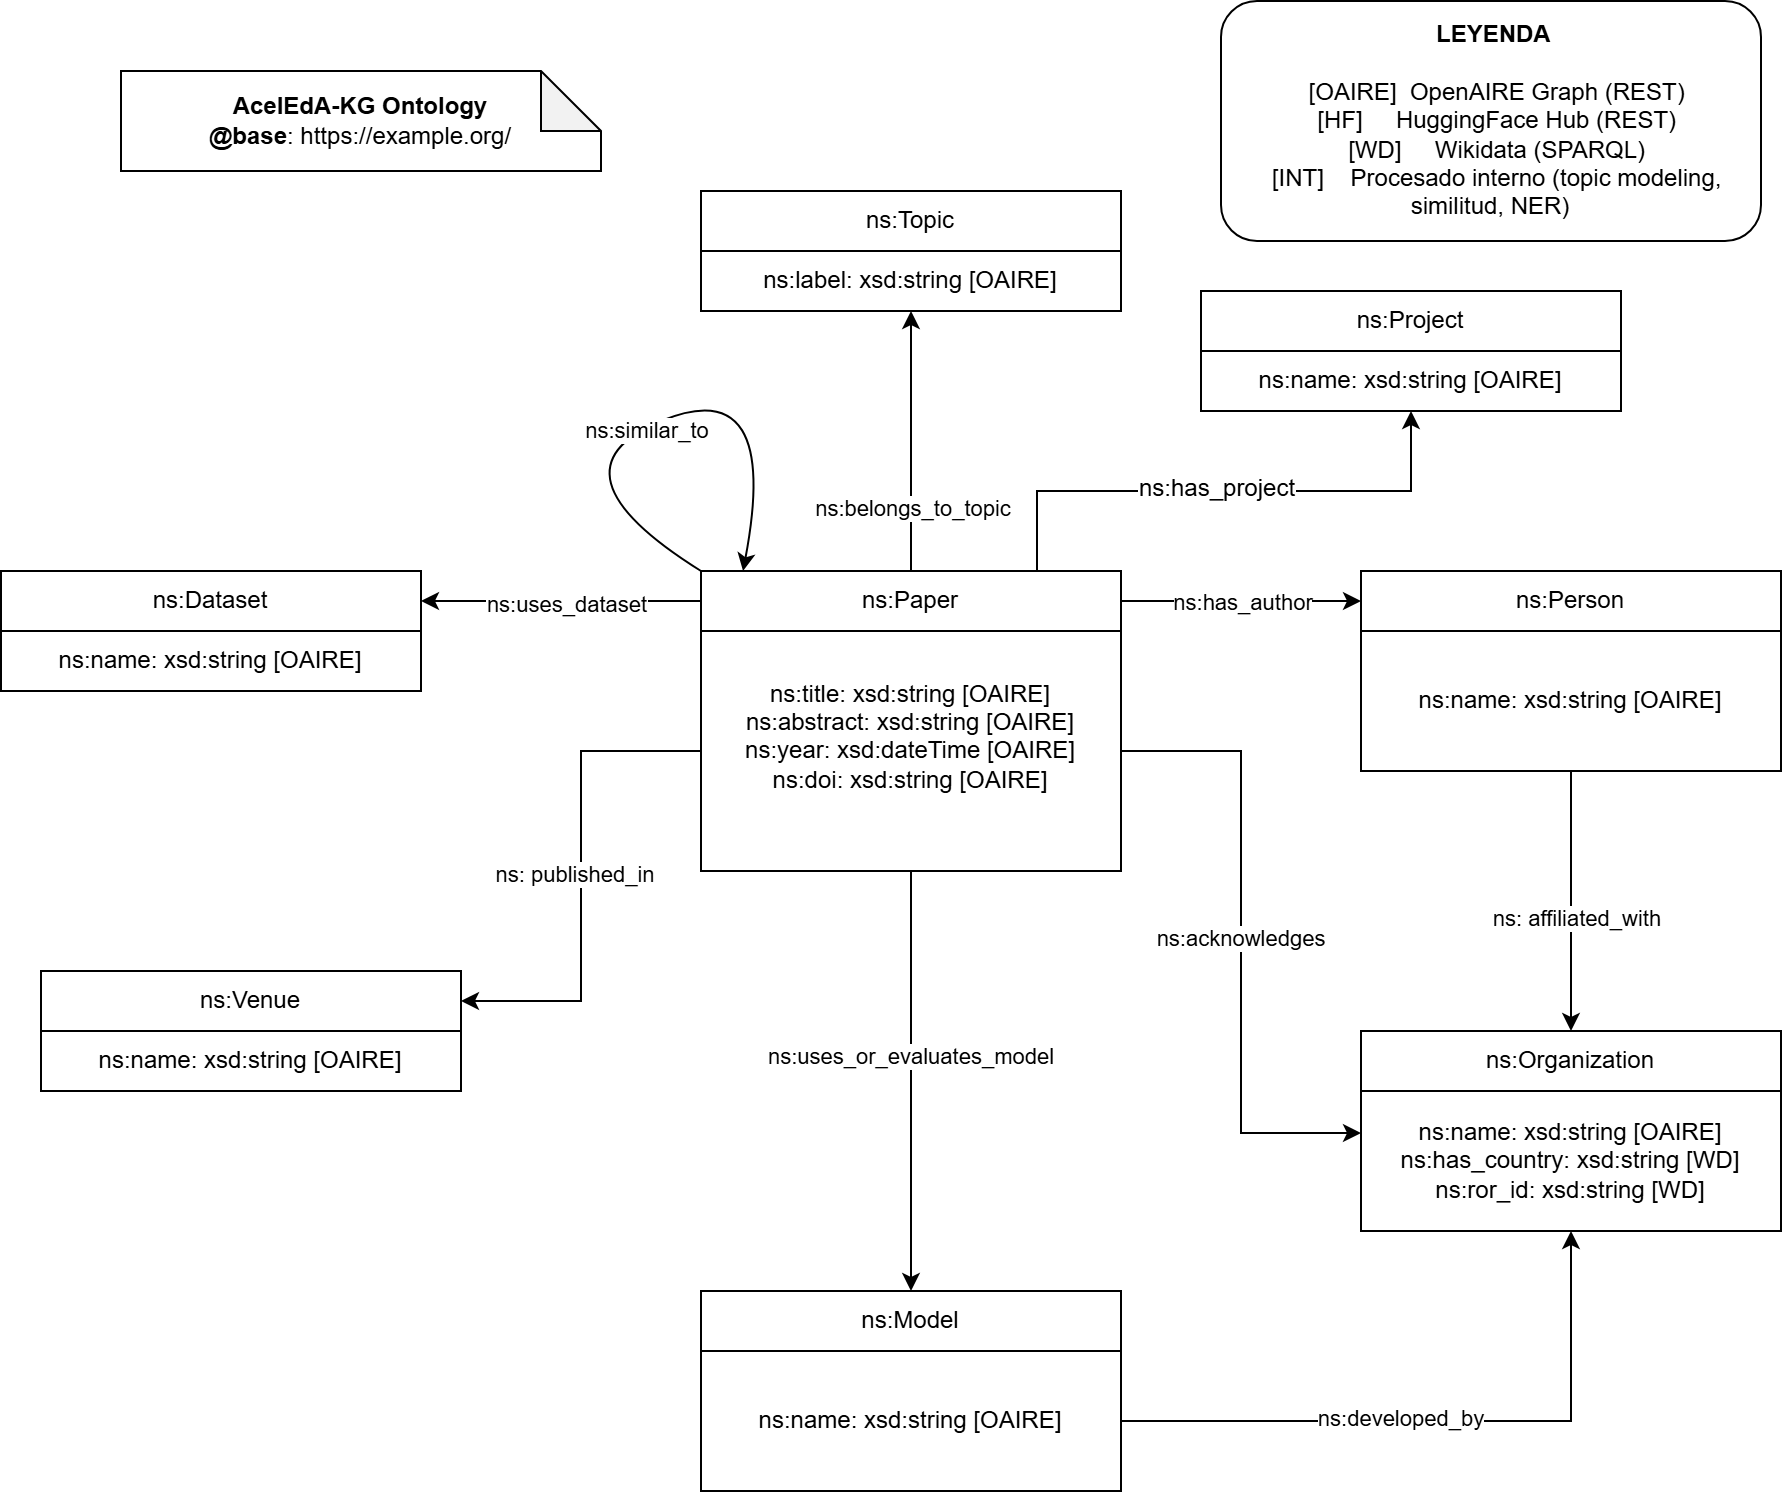

The diagram above was exported from draw.io. Its source (the exported page's mxGraphModel, read from the mxfile embedded in the PNG):
<mxGraphModel dx="1414" dy="791" grid="1" gridSize="10" guides="1" tooltips="1" connect="1" arrows="1" fold="1" page="1" pageScale="1" pageWidth="850" pageHeight="1100" math="0" shadow="0">
  <root>
    <mxCell id="0" />
    <mxCell id="1" parent="0" />
    <mxCell id="NXaedTw8kQWwa43JP6Dw-1" parent="1" style="shape=note;whiteSpace=wrap;html=1;backgroundOutline=1;darkOpacity=0.05;" value="&lt;b style=&quot;text-align: left;&quot;&gt;AcelEdA-KG Ontology&lt;/b&gt;&lt;br style=&quot;text-align: left;&quot;&gt;&lt;span style=&quot;text-align: left;&quot;&gt;&lt;b&gt;@base&lt;/b&gt;:&amp;nbsp;&lt;/span&gt;https://example.org/" vertex="1">
      <mxGeometry height="50" width="240" x="130" y="90" as="geometry" />
    </mxCell>
    <mxCell id="NXaedTw8kQWwa43JP6Dw-2" parent="1" style="rounded=0;whiteSpace=wrap;html=1;snapToPoint=1;points=[[0.1,0],[0.2,0],[0.3,0],[0.4,0],[0.5,0],[0.6,0],[0.7,0],[0.8,0],[0.9,0],[0,0.1],[0,0.3],[0,0.5],[0,0.7],[0,0.9],[0.1,1],[0.2,1],[0.3,1],[0.4,1],[0.5,1],[0.6,1],[0.7,1],[0.8,1],[0.9,1],[1,0.1],[1,0.3],[1,0.5],[1,0.7],[1,0.9]];" value="&lt;div&gt;&lt;br&gt;&lt;/div&gt;ns:name: xsd:string [OAIRE]&lt;div&gt;&lt;br&gt;&lt;/div&gt;" vertex="1">
      <mxGeometry height="30" width="210" x="70" y="370" as="geometry" />
    </mxCell>
    <mxCell id="NXaedTw8kQWwa43JP6Dw-3" parent="1" style="rounded=0;whiteSpace=wrap;html=1;snapToPoint=1;points=[[0.1,0],[0.2,0],[0.3,0],[0.4,0],[0.5,0],[0.6,0],[0.7,0],[0.8,0],[0.9,0],[0,0.1],[0,0.3],[0,0.5],[0,0.7],[0,0.9],[0.1,1],[0.2,1],[0.3,1],[0.4,1],[0.5,1],[0.6,1],[0.7,1],[0.8,1],[0.9,1],[1,0.1],[1,0.3],[1,0.5],[1,0.7],[1,0.9]];" value="ns:Dataset" vertex="1">
      <mxGeometry height="30" width="210" x="70" y="340" as="geometry" />
    </mxCell>
    <mxCell id="NXaedTw8kQWwa43JP6Dw-4" edge="1" parent="1" source="NXaedTw8kQWwa43JP6Dw-5" style="edgeStyle=orthogonalEdgeStyle;rounded=0;orthogonalLoop=1;jettySize=auto;html=1;exitX=0.5;exitY=0;exitDx=0;exitDy=0;" target="NXaedTw8kQWwa43JP6Dw-12">
      <mxGeometry relative="1" as="geometry" />
    </mxCell>
    <mxCell id="NXaedTw8kQWwa43JP6Dw-22" edge="1" parent="1" source="NXaedTw8kQWwa43JP6Dw-5" style="edgeStyle=orthogonalEdgeStyle;rounded=0;orthogonalLoop=1;jettySize=auto;html=1;exitX=1;exitY=0.5;exitDx=0;exitDy=0;entryX=0;entryY=0.3;entryDx=0;entryDy=0;" target="NXaedTw8kQWwa43JP6Dw-15">
      <mxGeometry relative="1" as="geometry" />
    </mxCell>
    <mxCell id="NXaedTw8kQWwa43JP6Dw-23" connectable="0" parent="NXaedTw8kQWwa43JP6Dw-22" style="edgeLabel;html=1;align=center;verticalAlign=middle;resizable=0;points=[];" value="ns:acknowledges" vertex="1">
      <mxGeometry relative="1" x="-0.0132" y="-1" as="geometry">
        <mxPoint as="offset" />
      </mxGeometry>
    </mxCell>
    <mxCell id="NXaedTw8kQWwa43JP6Dw-29" edge="1" parent="1" source="NXaedTw8kQWwa43JP6Dw-5" style="edgeStyle=orthogonalEdgeStyle;rounded=0;orthogonalLoop=1;jettySize=auto;html=1;entryX=1;entryY=0.5;entryDx=0;entryDy=0;" target="NXaedTw8kQWwa43JP6Dw-27">
      <mxGeometry relative="1" as="geometry" />
    </mxCell>
    <mxCell id="NXaedTw8kQWwa43JP6Dw-30" connectable="0" parent="NXaedTw8kQWwa43JP6Dw-29" style="edgeLabel;html=1;align=center;verticalAlign=middle;resizable=0;points=[];" value="ns: published_in" vertex="1">
      <mxGeometry relative="1" x="-0.0102" y="-4" as="geometry">
        <mxPoint as="offset" />
      </mxGeometry>
    </mxCell>
    <mxCell id="NXaedTw8kQWwa43JP6Dw-5" parent="1" style="rounded=0;whiteSpace=wrap;html=1;snapToPoint=1;points=[[0.1,0],[0.2,0],[0.3,0],[0.4,0],[0.5,0],[0.6,0],[0.7,0],[0.8,0],[0.9,0],[0,0.1],[0,0.3],[0,0.5],[0,0.7],[0,0.9],[0.1,1],[0.2,1],[0.3,1],[0.4,1],[0.5,1],[0.6,1],[0.7,1],[0.8,1],[0.9,1],[1,0.1],[1,0.3],[1,0.5],[1,0.7],[1,0.9]];" value="ns:title: xsd:string [OAIRE]&lt;div&gt;ns:abstract: xsd:string [OAIRE]&lt;br&gt;&lt;div&gt;ns:year: xsd:dateTime [OAIRE]&lt;/div&gt;&lt;div&gt;ns:doi: xsd:string [OAIRE]&lt;/div&gt;&lt;/div&gt;&lt;div&gt;&lt;br&gt;&lt;/div&gt;" vertex="1">
      <mxGeometry height="120" width="210" x="420" y="370" as="geometry" />
    </mxCell>
    <mxCell id="NXaedTw8kQWwa43JP6Dw-6" edge="1" parent="1" source="NXaedTw8kQWwa43JP6Dw-12" style="edgeStyle=orthogonalEdgeStyle;rounded=0;orthogonalLoop=1;jettySize=auto;html=1;exitX=0;exitY=0.5;exitDx=0;exitDy=0;entryX=1;entryY=0.5;entryDx=0;entryDy=0;" target="NXaedTw8kQWwa43JP6Dw-3">
      <mxGeometry relative="1" as="geometry" />
    </mxCell>
    <mxCell id="NXaedTw8kQWwa43JP6Dw-7" connectable="0" parent="NXaedTw8kQWwa43JP6Dw-6" style="edgeLabel;html=1;align=center;verticalAlign=middle;resizable=0;points=[];" value="ns:uses_dataset" vertex="1">
      <mxGeometry relative="1" x="-0.0314" y="1" as="geometry">
        <mxPoint as="offset" />
      </mxGeometry>
    </mxCell>
    <mxCell id="NXaedTw8kQWwa43JP6Dw-8" edge="1" parent="1" source="NXaedTw8kQWwa43JP6Dw-12" style="edgeStyle=orthogonalEdgeStyle;rounded=0;orthogonalLoop=1;jettySize=auto;html=1;exitX=1;exitY=0.5;exitDx=0;exitDy=0;entryX=0;entryY=0.5;entryDx=0;entryDy=0;" target="NXaedTw8kQWwa43JP6Dw-14">
      <mxGeometry relative="1" as="geometry" />
    </mxCell>
    <mxCell id="NXaedTw8kQWwa43JP6Dw-9" connectable="0" parent="NXaedTw8kQWwa43JP6Dw-8" style="edgeLabel;html=1;align=center;verticalAlign=middle;resizable=0;points=[];" value="ns:has_author" vertex="1">
      <mxGeometry relative="1" x="-0.3289" y="1" as="geometry">
        <mxPoint x="20" y="1" as="offset" />
      </mxGeometry>
    </mxCell>
    <mxCell id="NXaedTw8kQWwa43JP6Dw-10" edge="1" parent="1" source="NXaedTw8kQWwa43JP6Dw-12" style="edgeStyle=orthogonalEdgeStyle;rounded=0;orthogonalLoop=1;jettySize=auto;html=1;exitX=0.5;exitY=0;exitDx=0;exitDy=0;entryX=0.5;entryY=1;entryDx=0;entryDy=0;" target="NXaedTw8kQWwa43JP6Dw-18">
      <mxGeometry relative="1" as="geometry" />
    </mxCell>
    <mxCell id="NXaedTw8kQWwa43JP6Dw-11" connectable="0" parent="NXaedTw8kQWwa43JP6Dw-10" style="edgeLabel;html=1;align=center;verticalAlign=middle;resizable=0;points=[];" value="ns:belongs_to_topic" vertex="1">
      <mxGeometry relative="1" x="-0.505" as="geometry">
        <mxPoint as="offset" />
      </mxGeometry>
    </mxCell>
    <mxCell id="NXaedTw8kQWwa43JP6Dw-43" edge="1" parent="1" source="NXaedTw8kQWwa43JP6Dw-12" style="edgeStyle=orthogonalEdgeStyle;rounded=0;orthogonalLoop=1;jettySize=auto;html=1;exitX=0.8;exitY=0;exitDx=0;exitDy=0;entryX=0.5;entryY=1;entryDx=0;entryDy=0;" target="NXaedTw8kQWwa43JP6Dw-42">
      <mxGeometry relative="1" as="geometry" />
    </mxCell>
    <mxCell id="NXaedTw8kQWwa43JP6Dw-44" connectable="0" parent="NXaedTw8kQWwa43JP6Dw-43" style="edgeLabel;html=1;align=center;verticalAlign=middle;resizable=0;points=[];" value="&lt;span style=&quot;font-size: 12px;&quot;&gt;ns:has_project&lt;/span&gt;" vertex="1">
      <mxGeometry relative="1" x="-0.0337" y="2" as="geometry">
        <mxPoint as="offset" />
      </mxGeometry>
    </mxCell>
    <mxCell id="NXaedTw8kQWwa43JP6Dw-12" parent="1" style="rounded=0;whiteSpace=wrap;html=1;snapToPoint=1;points=[[0.1,0],[0.2,0],[0.3,0],[0.4,0],[0.5,0],[0.6,0],[0.7,0],[0.8,0],[0.9,0],[0,0.1],[0,0.3],[0,0.5],[0,0.7],[0,0.9],[0.1,1],[0.2,1],[0.3,1],[0.4,1],[0.5,1],[0.6,1],[0.7,1],[0.8,1],[0.9,1],[1,0.1],[1,0.3],[1,0.5],[1,0.7],[1,0.9]];" value="ns:Paper" vertex="1">
      <mxGeometry height="30" width="210" x="420" y="340" as="geometry" />
    </mxCell>
    <mxCell id="NXaedTw8kQWwa43JP6Dw-25" edge="1" parent="1" source="NXaedTw8kQWwa43JP6Dw-13" style="edgeStyle=orthogonalEdgeStyle;rounded=0;orthogonalLoop=1;jettySize=auto;html=1;entryX=0.5;entryY=0;entryDx=0;entryDy=0;" target="NXaedTw8kQWwa43JP6Dw-17">
      <mxGeometry relative="1" as="geometry" />
    </mxCell>
    <mxCell id="NXaedTw8kQWwa43JP6Dw-33" connectable="0" parent="NXaedTw8kQWwa43JP6Dw-25" style="edgeLabel;html=1;align=center;verticalAlign=middle;resizable=0;points=[];" value="ns: affiliated_with" vertex="1">
      <mxGeometry relative="1" x="0.1296" y="2" as="geometry">
        <mxPoint as="offset" />
      </mxGeometry>
    </mxCell>
    <mxCell id="NXaedTw8kQWwa43JP6Dw-13" parent="1" style="rounded=0;whiteSpace=wrap;html=1;snapToPoint=1;points=[[0.1,0],[0.2,0],[0.3,0],[0.4,0],[0.5,0],[0.6,0],[0.7,0],[0.8,0],[0.9,0],[0,0.1],[0,0.3],[0,0.5],[0,0.7],[0,0.9],[0.1,1],[0.2,1],[0.3,1],[0.4,1],[0.5,1],[0.6,1],[0.7,1],[0.8,1],[0.9,1],[1,0.1],[1,0.3],[1,0.5],[1,0.7],[1,0.9]];" value="ns:name: xsd:string [OAIRE]" vertex="1">
      <mxGeometry height="70" width="210" x="750" y="370" as="geometry" />
    </mxCell>
    <mxCell id="NXaedTw8kQWwa43JP6Dw-14" parent="1" style="rounded=0;whiteSpace=wrap;html=1;snapToPoint=1;points=[[0.1,0],[0.2,0],[0.3,0],[0.4,0],[0.5,0],[0.6,0],[0.7,0],[0.8,0],[0.9,0],[0,0.1],[0,0.3],[0,0.5],[0,0.7],[0,0.9],[0.1,1],[0.2,1],[0.3,1],[0.4,1],[0.5,1],[0.6,1],[0.7,1],[0.8,1],[0.9,1],[1,0.1],[1,0.3],[1,0.5],[1,0.7],[1,0.9]];" value="ns:Person" vertex="1">
      <mxGeometry height="30" width="210" x="750" y="340" as="geometry" />
    </mxCell>
    <mxCell id="NXaedTw8kQWwa43JP6Dw-15" parent="1" style="rounded=0;whiteSpace=wrap;html=1;snapToPoint=1;points=[[0.1,0],[0.2,0],[0.3,0],[0.4,0],[0.5,0],[0.6,0],[0.7,0],[0.8,0],[0.9,0],[0,0.1],[0,0.3],[0,0.5],[0,0.7],[0,0.9],[0.1,1],[0.2,1],[0.3,1],[0.4,1],[0.5,1],[0.6,1],[0.7,1],[0.8,1],[0.9,1],[1,0.1],[1,0.3],[1,0.5],[1,0.7],[1,0.9]];" value="ns:name: xsd:string [OAIRE]&lt;div&gt;ns:has_country: xsd:string [WD]&lt;/div&gt;&lt;div&gt;ns:ror_id: xsd:string [WD]&lt;/div&gt;" vertex="1">
      <mxGeometry height="70" width="210" x="750" y="600" as="geometry" />
    </mxCell>
    <mxCell id="NXaedTw8kQWwa43JP6Dw-17" parent="1" style="rounded=0;whiteSpace=wrap;html=1;snapToPoint=1;points=[[0.1,0],[0.2,0],[0.3,0],[0.4,0],[0.5,0],[0.6,0],[0.7,0],[0.8,0],[0.9,0],[0,0.1],[0,0.3],[0,0.5],[0,0.7],[0,0.9],[0.1,1],[0.2,1],[0.3,1],[0.4,1],[0.5,1],[0.6,1],[0.7,1],[0.8,1],[0.9,1],[1,0.1],[1,0.3],[1,0.5],[1,0.7],[1,0.9]];" value="ns:Organization" vertex="1">
      <mxGeometry height="30" width="210" x="750" y="570" as="geometry" />
    </mxCell>
    <mxCell id="NXaedTw8kQWwa43JP6Dw-18" parent="1" style="rounded=0;whiteSpace=wrap;html=1;snapToPoint=1;points=[[0.1,0],[0.2,0],[0.3,0],[0.4,0],[0.5,0],[0.6,0],[0.7,0],[0.8,0],[0.9,0],[0,0.1],[0,0.3],[0,0.5],[0,0.7],[0,0.9],[0.1,1],[0.2,1],[0.3,1],[0.4,1],[0.5,1],[0.6,1],[0.7,1],[0.8,1],[0.9,1],[1,0.1],[1,0.3],[1,0.5],[1,0.7],[1,0.9]];" value="ns:label: xsd:string [OAIRE]" vertex="1">
      <mxGeometry height="30" width="210" x="420" y="180" as="geometry" />
    </mxCell>
    <mxCell id="NXaedTw8kQWwa43JP6Dw-19" parent="1" style="rounded=0;whiteSpace=wrap;html=1;snapToPoint=1;points=[[0.1,0],[0.2,0],[0.3,0],[0.4,0],[0.5,0],[0.6,0],[0.7,0],[0.8,0],[0.9,0],[0,0.1],[0,0.3],[0,0.5],[0,0.7],[0,0.9],[0.1,1],[0.2,1],[0.3,1],[0.4,1],[0.5,1],[0.6,1],[0.7,1],[0.8,1],[0.9,1],[1,0.1],[1,0.3],[1,0.5],[1,0.7],[1,0.9]];" value="ns:Topic" vertex="1">
      <mxGeometry height="30" width="210" x="420" y="150" as="geometry" />
    </mxCell>
    <mxCell id="NXaedTw8kQWwa43JP6Dw-27" parent="1" style="rounded=0;whiteSpace=wrap;html=1;snapToPoint=1;points=[[0.1,0],[0.2,0],[0.3,0],[0.4,0],[0.5,0],[0.6,0],[0.7,0],[0.8,0],[0.9,0],[0,0.1],[0,0.3],[0,0.5],[0,0.7],[0,0.9],[0.1,1],[0.2,1],[0.3,1],[0.4,1],[0.5,1],[0.6,1],[0.7,1],[0.8,1],[0.9,1],[1,0.1],[1,0.3],[1,0.5],[1,0.7],[1,0.9]];" value="ns:Venue" vertex="1">
      <mxGeometry height="30" width="210" x="90" y="540" as="geometry" />
    </mxCell>
    <mxCell id="NXaedTw8kQWwa43JP6Dw-28" parent="1" style="rounded=0;whiteSpace=wrap;html=1;snapToPoint=1;points=[[0.1,0],[0.2,0],[0.3,0],[0.4,0],[0.5,0],[0.6,0],[0.7,0],[0.8,0],[0.9,0],[0,0.1],[0,0.3],[0,0.5],[0,0.7],[0,0.9],[0.1,1],[0.2,1],[0.3,1],[0.4,1],[0.5,1],[0.6,1],[0.7,1],[0.8,1],[0.9,1],[1,0.1],[1,0.3],[1,0.5],[1,0.7],[1,0.9]];" value="&lt;div&gt;&lt;br&gt;&lt;/div&gt;ns:name: xsd:string [OAIRE]&lt;div&gt;&lt;br&gt;&lt;/div&gt;" vertex="1">
      <mxGeometry height="30" width="210" x="90" y="570" as="geometry" />
    </mxCell>
    <mxCell id="JtqZn7WDHD3xtv5u07dN-55" parent="1" style="rounded=0;whiteSpace=wrap;html=1;snapToPoint=1;points=[[0.1,0],[0.2,0],[0.3,0],[0.4,0],[0.5,0],[0.6,0],[0.7,0],[0.8,0],[0.9,0],[0,0.1],[0,0.3],[0,0.5],[0,0.7],[0,0.9],[0.1,1],[0.2,1],[0.3,1],[0.4,1],[0.5,1],[0.6,1],[0.7,1],[0.8,1],[0.9,1],[1,0.1],[1,0.3],[1,0.5],[1,0.7],[1,0.9]];" value="ns:Model" vertex="1">
      <mxGeometry height="30" width="210" x="420" y="700" as="geometry" />
    </mxCell>
    <mxCell id="NXaedTw8kQWwa43JP6Dw-39" edge="1" parent="1" source="JtqZn7WDHD3xtv5u07dN-56" style="edgeStyle=orthogonalEdgeStyle;rounded=0;orthogonalLoop=1;jettySize=auto;html=1;entryX=0.5;entryY=1;entryDx=0;entryDy=0;" target="NXaedTw8kQWwa43JP6Dw-15">
      <mxGeometry relative="1" as="geometry" />
    </mxCell>
    <mxCell id="NXaedTw8kQWwa43JP6Dw-40" connectable="0" parent="NXaedTw8kQWwa43JP6Dw-39" style="edgeLabel;html=1;align=center;verticalAlign=middle;resizable=0;points=[];" value="ns:developed_by" vertex="1">
      <mxGeometry relative="1" x="-0.1312" y="2" as="geometry">
        <mxPoint as="offset" />
      </mxGeometry>
    </mxCell>
    <mxCell id="JtqZn7WDHD3xtv5u07dN-56" parent="1" style="rounded=0;whiteSpace=wrap;html=1;snapToPoint=1;points=[[0.1,0],[0.2,0],[0.3,0],[0.4,0],[0.5,0],[0.6,0],[0.7,0],[0.8,0],[0.9,0],[0,0.1],[0,0.3],[0,0.5],[0,0.7],[0,0.9],[0.1,1],[0.2,1],[0.3,1],[0.4,1],[0.5,1],[0.6,1],[0.7,1],[0.8,1],[0.9,1],[1,0.1],[1,0.3],[1,0.5],[1,0.7],[1,0.9]];" value="ns:name: xsd:string [OAIRE]" vertex="1">
      <mxGeometry height="70" width="210" x="420" y="730" as="geometry" />
    </mxCell>
    <mxCell id="JtqZn7WDHD3xtv5u07dN-57" edge="1" parent="1" source="NXaedTw8kQWwa43JP6Dw-5" style="edgeStyle=orthogonalEdgeStyle;rounded=0;orthogonalLoop=1;jettySize=auto;html=1;exitX=0.5;exitY=1;exitDx=0;exitDy=0;entryX=0.5;entryY=0;entryDx=0;entryDy=0;" target="JtqZn7WDHD3xtv5u07dN-55">
      <mxGeometry relative="1" as="geometry">
        <Array as="points" />
        <mxPoint x="560" y="520" as="sourcePoint" />
        <mxPoint x="530" y="650" as="targetPoint" />
      </mxGeometry>
    </mxCell>
    <mxCell id="JtqZn7WDHD3xtv5u07dN-59" connectable="0" parent="JtqZn7WDHD3xtv5u07dN-57" style="edgeLabel;html=1;align=center;verticalAlign=middle;resizable=0;points=[];" value="ns:uses_or_evaluates_model" vertex="1">
      <mxGeometry relative="1" x="-0.1263" y="-1" as="geometry">
        <mxPoint as="offset" />
      </mxGeometry>
    </mxCell>
    <mxCell id="NXaedTw8kQWwa43JP6Dw-31" edge="1" parent="1" style="curved=1;endArrow=classic;html=1;rounded=0;entryX=0.1;entryY=0;entryDx=0;entryDy=0;" target="NXaedTw8kQWwa43JP6Dw-12" value="">
      <mxGeometry height="50" relative="1" width="50" as="geometry">
        <Array as="points">
          <mxPoint x="340" y="290" />
          <mxPoint x="460" y="240" />
        </Array>
        <mxPoint x="420" y="340" as="sourcePoint" />
        <mxPoint x="470" y="290" as="targetPoint" />
      </mxGeometry>
    </mxCell>
    <mxCell id="NXaedTw8kQWwa43JP6Dw-32" connectable="0" parent="NXaedTw8kQWwa43JP6Dw-31" style="edgeLabel;html=1;align=center;verticalAlign=middle;resizable=0;points=[];" value="ns:similar_to" vertex="1">
      <mxGeometry relative="1" x="-0.0717" as="geometry">
        <mxPoint y="1" as="offset" />
      </mxGeometry>
    </mxCell>
    <mxCell id="NXaedTw8kQWwa43JP6Dw-41" parent="1" style="rounded=0;whiteSpace=wrap;html=1;snapToPoint=1;points=[[0.1,0],[0.2,0],[0.3,0],[0.4,0],[0.5,0],[0.6,0],[0.7,0],[0.8,0],[0.9,0],[0,0.1],[0,0.3],[0,0.5],[0,0.7],[0,0.9],[0.1,1],[0.2,1],[0.3,1],[0.4,1],[0.5,1],[0.6,1],[0.7,1],[0.8,1],[0.9,1],[1,0.1],[1,0.3],[1,0.5],[1,0.7],[1,0.9]];" value="ns:Project" vertex="1">
      <mxGeometry height="30" width="210" x="670" y="200" as="geometry" />
    </mxCell>
    <mxCell id="NXaedTw8kQWwa43JP6Dw-42" parent="1" style="rounded=0;whiteSpace=wrap;html=1;snapToPoint=1;points=[[0.1,0],[0.2,0],[0.3,0],[0.4,0],[0.5,0],[0.6,0],[0.7,0],[0.8,0],[0.9,0],[0,0.1],[0,0.3],[0,0.5],[0,0.7],[0,0.9],[0.1,1],[0.2,1],[0.3,1],[0.4,1],[0.5,1],[0.6,1],[0.7,1],[0.8,1],[0.9,1],[1,0.1],[1,0.3],[1,0.5],[1,0.7],[1,0.9]];" value="ns:name: xsd:string [OAIRE]" vertex="1">
      <mxGeometry height="30" width="210" x="670" y="230" as="geometry" />
    </mxCell>
    <mxCell id="saPR9MN3KbK5Dx8glxgK-4" parent="1" style="rounded=1;whiteSpace=wrap;html=1;" value="&lt;div&gt;&amp;nbsp;&lt;b&gt;LEYENDA&lt;/b&gt;&lt;/div&gt;&lt;div&gt;&lt;br&gt;&lt;/div&gt;&lt;div&gt;&amp;nbsp; [OAIRE]&amp;nbsp; OpenAIRE Graph (REST)&lt;/div&gt;&lt;div&gt;&amp;nbsp; [HF]&amp;nbsp; &amp;nbsp; &amp;nbsp;HuggingFace Hub (REST)&lt;/div&gt;&lt;div&gt;&amp;nbsp; [WD]&amp;nbsp; &amp;nbsp; &amp;nbsp;Wikidata (SPARQL)&lt;/div&gt;&lt;div&gt;&amp;nbsp; [INT]&amp;nbsp; &amp;nbsp; Procesado interno (topic modeling, similitud, NER)&lt;/div&gt;" vertex="1">
      <mxGeometry height="120" width="270" x="680" y="55" as="geometry" />
    </mxCell>
  </root>
</mxGraphModel>